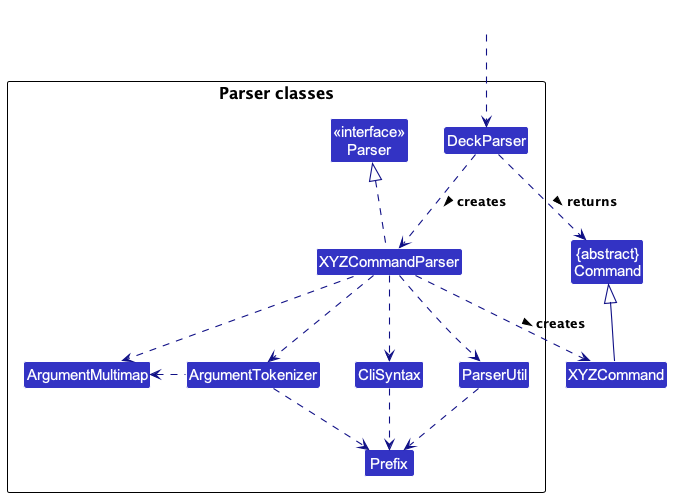

The diagram above was rendered by PlantUML. Its source (embedded in the PNG):
@startuml
!include style.puml
skinparam arrowThickness 1.1
skinparam arrowColor LOGIC_COLOR_T4
skinparam classBackgroundColor LOGIC_COLOR

Class "{abstract}\nCommand" as Command
Class XYZCommand

package "Parser classes"{
Class "<<interface>>\nParser" as Parser
Class DeckParser
Class XYZCommandParser
Class CliSyntax
Class ParserUtil
Class ArgumentMultimap
Class ArgumentTokenizer
Class Prefix
}

Class HiddenOutside #FFFFFF
HiddenOutside ..> DeckParser

DeckParser .down.> XYZCommandParser: creates >

XYZCommandParser ..> XYZCommand : creates >
DeckParser ..> Command : returns >
XYZCommandParser .up.|> Parser
XYZCommandParser ..> ArgumentMultimap
XYZCommandParser ..> ArgumentTokenizer
ArgumentTokenizer .left.> ArgumentMultimap
XYZCommandParser ..> CliSyntax
CliSyntax ..> Prefix
XYZCommandParser ..> ParserUtil
ParserUtil .down.> Prefix
ArgumentTokenizer .down.> Prefix
XYZCommand -up-|> Command
@enduml